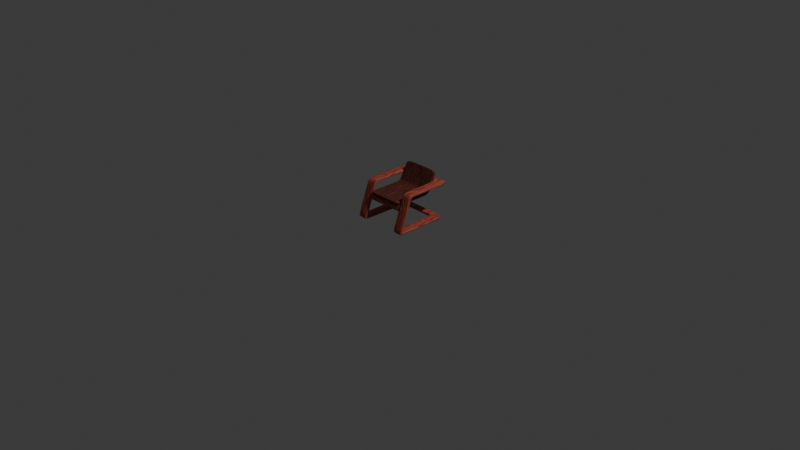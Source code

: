 # Source: 250321_ing.blend  (saved by Blender 4.4.30; exported with 4.5.12 LTS)
import bpy
from mathutils import Matrix  # noqa: F401  (used for matrix-valued properties, if any)

bpy.ops.wm.read_factory_settings(use_empty=True)
scene = bpy.context.scene
scene.name = 'Scene'

# ---- collections
col_collection = bpy.data.collections.new('Collection'); scene.collection.children.link(col_collection)

# ---- materials (node trees are filled in below, after node groups)
mat_wood_002 = bpy.data.materials.new('Wood.002')
mat_wood_002.alpha_threshold = 0.0
mat_wood_002.roughness = 0.5
mat_wood_002.line_color = (0.0, 0.0, 0.0, 1.0)
mat_wood = bpy.data.materials.new('Wood')
mat_wood.alpha_threshold = 0.0
mat_wood.roughness = 0.5
mat_wood.line_color = (0.0, 0.0, 0.0, 1.0)

# ---- material node trees
mat_wood_002.use_nodes = True; mat_wood_002.node_tree.nodes.clear()
_N = mat_wood_002.node_tree.nodes; _L = mat_wood_002.node_tree.links
n0 = _N.new('ShaderNodeOutputMaterial'); n0.name = 'Material Output'; n0.location = (539, 352)
n1 = _N.new('ShaderNodeBsdfPrincipled'); n1.name = 'Principled BSDF'; n1.location = (201, 368)
n1.inputs[3].default_value = 1.45
n2 = _N.new('ShaderNodeTexWave'); n2.name = 'Wave Texture'; n2.location = (-237, 328)
n2.inputs[2].default_value = 19.0
n2.inputs[3].default_value = 12.0
n2.inputs[4].default_value = 1.2
n3 = _N.new('ShaderNodeMapping'); n3.name = 'Mapping'; n3.location = (-425, 337)
n3.inputs[3].default_value = (5.0, 1.0, 1.0)
n4 = _N.new('ShaderNodeTexCoord'); n4.name = 'Texture Coordinate'; n4.location = (-608, 273)
n5 = _N.new('ShaderNodeMix'); n5.name = 'Mix'; n5.location = (-11, 305)
n5.data_type = 'RGBA'
n5.inputs[6].default_value = (0.5124, 0.1202, 0.07392, 1.0)
n5.inputs[7].default_value = (0.2704, 0.03259, 0.02524, 1.0)
n6 = _N.new('ShaderNodeBump'); n6.name = 'Bump'; n6.location = (30, 46)
n6.inputs[0].default_value = 0.1
n6.inputs[1].default_value = 1.0
_L.new(n1.outputs[0], n0.inputs[0])
_L.new(n3.outputs[0], n2.inputs[0])
_L.new(n4.outputs[2], n3.inputs[0])
_L.new(n5.outputs[2], n1.inputs[0])
_L.new(n2.outputs[0], n5.inputs[0])
_L.new(n6.outputs[0], n1.inputs[5])
_L.new(n2.outputs[0], n6.inputs[3])
n0.is_active_output = True
mat_wood.use_nodes = True; mat_wood.node_tree.nodes.clear()
_N = mat_wood.node_tree.nodes; _L = mat_wood.node_tree.links
n0 = _N.new('ShaderNodeOutputMaterial'); n0.name = 'Material Output'; n0.location = (539, 352)
n1 = _N.new('ShaderNodeBsdfPrincipled'); n1.name = 'Principled BSDF'; n1.location = (201, 368)
n1.inputs[3].default_value = 1.45
n2 = _N.new('ShaderNodeTexWave'); n2.name = 'Wave Texture'; n2.location = (-237, 328)
n2.inputs[2].default_value = 19.0
n2.inputs[3].default_value = 12.0
n2.inputs[4].default_value = 1.2
n3 = _N.new('ShaderNodeMapping'); n3.name = 'Mapping'; n3.location = (-425, 337)
n3.inputs[3].default_value = (5.0, 1.0, 1.0)
n4 = _N.new('ShaderNodeTexCoord'); n4.name = 'Texture Coordinate'; n4.location = (-608, 273)
n5 = _N.new('ShaderNodeMix'); n5.name = 'Mix'; n5.location = (-11, 305)
n5.data_type = 'RGBA'
n5.inputs[6].default_value = (0.1615, 0.04141, 0.02659, 1.0)
n5.inputs[7].default_value = (0.05165, 0.008503, 0.006964, 1.0)
n6 = _N.new('ShaderNodeBump'); n6.name = 'Bump'; n6.location = (30, 46)
n6.inputs[0].default_value = 0.1
n6.inputs[1].default_value = 1.0
_L.new(n1.outputs[0], n0.inputs[0])
_L.new(n3.outputs[0], n2.inputs[0])
_L.new(n4.outputs[2], n3.inputs[0])
_L.new(n5.outputs[2], n1.inputs[0])
_L.new(n2.outputs[0], n5.inputs[0])
_L.new(n6.outputs[0], n1.inputs[5])
_L.new(n2.outputs[0], n6.inputs[3])
n0.is_active_output = True

# ---- world
world_world = bpy.data.worlds.new('World'); scene.world = world_world
world_world.use_nodes = True; world_world.node_tree.nodes.clear()
_N = world_world.node_tree.nodes; _L = world_world.node_tree.links
n0 = _N.new('ShaderNodeOutputWorld'); n0.name = 'World Output'; n0.location = (300, 300)
n1 = _N.new('ShaderNodeBackground'); n1.name = 'Background'; n1.location = (10, 300)
n1.inputs[0].default_value = (0.05088, 0.05088, 0.05088, 1.0)
_L.new(n1.outputs[0], n0.inputs[0])
n0.is_active_output = True
world_world.color = (0.05088, 0.05088, 0.05088)
world_world.sun_shadow_jitter_overblur = 0.0

# ---- cameras
cam_camera = bpy.data.cameras.new('Camera')
cam_camera.clip_end = 100.0
cam_camera.ortho_scale = 7.314

# ---- lights
light_light = bpy.data.lights.new('Light', 'POINT')
light_light.energy = 1000.0
light_light.shadow_soft_size = 0.1

# ---- meshes
me_cube_002 = bpy.data.meshes.new('Cube.002')
me_cube_002.from_pydata([(0.0, 0.3198, 0.004271), (6.401e-12, 0.3236, 0.009837), (1.286e-11, 0.3654, 0.3944), (0.0, 0.3611, 0.3999), (0.0, 0.3005, 0.3999), (1.329e-11, 0.2962, 0.3943), (6.908e-12, 0.2552, 0.01004), (0.0, 0.2597, 0.004271), (0.3048, -0.2654, 0.04257), (0.2992, -0.2709, 0.04383), (0.2992, -0.2435, 0.004271), (0.3048, -0.2428, 0.009867), (0.3048, -0.2669, 0.02556), (0.2992, -0.2727, 0.02405), (0.3048, -0.2592, 0.01442), (0.2992, -0.2627, 0.00957), (0.3048, -0.09391, 0.3944), (0.2992, -0.09454, 0.3999), (0.2992, -0.1517, 0.3604), (0.3048, -0.1467, 0.3578), (0.2992, -0.1177, 0.3946), (0.3048, -0.1154, 0.3894), (0.2992, -0.1386, 0.3802), (0.3048, -0.1345, 0.3762), (0.203, -0.2428, 0.009866), (0.2088, -0.2435, 0.004271), (0.2087, -0.2709, 0.04383), (0.2031, -0.2654, 0.04257), (0.2088, -0.2627, 0.00957), (0.2031, -0.2592, 0.01442), (0.2087, -0.2727, 0.02405), (0.2031, -0.2669, 0.02556), (0.2031, -0.1467, 0.3578), (0.2087, -0.1517, 0.3604), (0.2086, -0.09454, 0.3999), (0.2031, -0.09391, 0.3944), (0.2031, -0.1345, 0.3762), (0.2087, -0.1386, 0.3802), (0.2031, -0.1154, 0.3894), (0.2087, -0.1177, 0.3946), (0.3094, 0.272, 0.01416), (0.3038, 0.27, 0.008306), (0.2528, 0.3327, 0.002384), (0.2564, 0.3373, 0.008218), (0.2864, 0.3079, 0.005292), (0.2911, 0.3116, 0.01091), (0.2519, 0.3775, 0.3944), (0.2474, 0.373, 0.3999), (0.3005, 0.326, 0.3993), (0.3061, 0.3293, 0.3937), (0.2906, 0.3658, 0.393), (0.2853, 0.3617, 0.3987), (0.2031, 0.2673, 0.3944), (0.2086, 0.2707, 0.3999), (0.1739, 0.3009, 0.3987), (0.1695, 0.2966, 0.393), (0.1958, 0.2917, 0.3999), (0.1907, 0.2876, 0.3944), (0.1802, 0.2579, 0.003337), (0.1845, 0.262, -0.002183), (0.2068, 0.236, 0.003798), (0.2009, 0.2341, 0.009126), (0.1901, 0.2475, 0.009887), (0.1955, 0.2502, 0.004323), (-0.2992, -0.2709, 0.04383), (-0.3048, -0.2654, 0.04257), (-0.3048, -0.2428, 0.009867), (-0.2992, -0.2435, 0.004271), (-0.2992, -0.2727, 0.02405), (-0.3048, -0.2669, 0.02556), (-0.2992, -0.2627, 0.00957), (-0.3048, -0.2592, 0.01442), (-0.2992, -0.09454, 0.3999), (-0.3048, -0.09391, 0.3944), (-0.3048, -0.1467, 0.3578), (-0.2992, -0.1517, 0.3604), (-0.3048, -0.1154, 0.3894), (-0.2992, -0.1177, 0.3946), (-0.3048, -0.1345, 0.3762), (-0.2992, -0.1386, 0.3802), (-0.2088, -0.2435, 0.004271), (-0.203, -0.2428, 0.009866), (-0.2031, -0.2654, 0.04257), (-0.2087, -0.2709, 0.04383), (-0.2031, -0.2592, 0.01442), (-0.2088, -0.2627, 0.00957), (-0.2031, -0.2669, 0.02556), (-0.2087, -0.2727, 0.02405), (-0.2087, -0.1517, 0.3604), (-0.2031, -0.1467, 0.3578), (-0.2031, -0.09391, 0.3944), (-0.2086, -0.09454, 0.3999), (-0.2087, -0.1386, 0.3802), (-0.2031, -0.1345, 0.3762), (-0.2087, -0.1177, 0.3946), (-0.2031, -0.1154, 0.3894), (-0.3038, 0.27, 0.008306), (-0.3094, 0.272, 0.01416), (-0.2564, 0.3373, 0.008218), (-0.2528, 0.3327, 0.002384), (-0.2911, 0.3116, 0.01091), (-0.2864, 0.3079, 0.005292), (-0.2474, 0.373, 0.3999), (-0.2519, 0.3775, 0.3944), (-0.3061, 0.3293, 0.3937), (-0.3005, 0.326, 0.3993), (-0.2853, 0.3617, 0.3987), (-0.2906, 0.3658, 0.393), (-0.2086, 0.2707, 0.3999), (-0.2031, 0.2673, 0.3944), (-0.1695, 0.2966, 0.393), (-0.1739, 0.3009, 0.3987), (-0.1907, 0.2876, 0.3944), (-0.1958, 0.2917, 0.3999), (-0.1845, 0.262, -0.002183), (-0.1802, 0.2579, 0.003337), (-0.2009, 0.2341, 0.009126), (-0.2068, 0.236, 0.003798), (-0.1955, 0.2502, 0.004323), (-0.1901, 0.2475, 0.009887), (2.806e-11, 0.3227, 0.02867), (3.455e-11, 0.3184, 0.03424), (6.918e-11, 0.3614, 0.3699), (5.619e-11, 0.3656, 0.3755), (5.8e-11, 0.2964, 0.3755), (7.113e-11, 0.3009, 0.3699), (3.58e-11, 0.2583, 0.03424), (2.893e-11, 0.2544, 0.02843), (0.2992, -0.2417, 0.03713), (0.3048, -0.2472, 0.03839), (0.3045, -0.2403, 0.02841), (0.2988, -0.2396, 0.034), (0.2992, -0.2437, 0.03169), (0.3048, -0.2452, 0.04369), (0.2992, -0.2453, 0.03402), (0.3048, -0.2346, 0.02843), (0.2992, -0.09118, 0.3701), (0.3048, -0.09181, 0.3757), (0.3048, -0.13, 0.3493), (0.2992, -0.125, 0.3467), (0.3048, -0.1079, 0.3724), (0.2992, -0.1056, 0.3672), (0.3048, -0.1213, 0.3632), (0.2992, -0.1172, 0.3592), (0.2084, -0.2396, 0.034), (0.2028, -0.2403, 0.02839), (0.2031, -0.2472, 0.03839), (0.2087, -0.2417, 0.03713), (0.2029, -0.2347, 0.02838), (0.2088, -0.2453, 0.03402), (0.2031, -0.2452, 0.04369), (0.2087, -0.2437, 0.03169), (0.2087, -0.125, 0.3467), (0.2031, -0.13, 0.3493), (0.203, -0.09181, 0.3757), (0.2086, -0.09118, 0.3701), (0.2087, -0.1172, 0.3592), (0.2031, -0.1213, 0.3632), (0.2086, -0.1056, 0.3672), (0.2031, -0.1079, 0.3724), (0.3028, 0.2703, 0.03829), (0.3087, 0.2723, 0.03296), (0.255, 0.3384, 0.02695), (0.2506, 0.3345, 0.03225), (0.2897, 0.3127, 0.02964), (0.2841, 0.3098, 0.03514), (0.2473, 0.3731, 0.3699), (0.2519, 0.3776, 0.3755), (0.3061, 0.3292, 0.3748), (0.3005, 0.3258, 0.3693), (0.2853, 0.3615, 0.3687), (0.2906, 0.3656, 0.3742), (0.2085, 0.2705, 0.3699), (0.203, 0.2672, 0.3755), (0.1694, 0.2967, 0.3742), (0.1739, 0.3012, 0.3687), (0.1907, 0.2875, 0.3755), (0.1958, 0.2915, 0.3699), (0.1833, 0.2626, 0.02779), (0.1796, 0.2582, 0.0217), (0.2003, 0.2343, 0.0279), (0.2058, 0.2364, 0.03378), (0.193, 0.2523, 0.03414), (0.1885, 0.2488, 0.02846), (-0.3048, -0.2472, 0.03839), (-0.2992, -0.2417, 0.03713), (-0.2988, -0.2396, 0.034), (-0.3045, -0.2403, 0.02841), (-0.3048, -0.2452, 0.04369), (-0.2992, -0.2437, 0.03169), (-0.3047, -0.2347, 0.02839), (-0.2992, -0.2453, 0.03402), (-0.3048, -0.09181, 0.3757), (-0.2992, -0.09118, 0.3701), (-0.2992, -0.125, 0.3467), (-0.3048, -0.13, 0.3493), (-0.2992, -0.1056, 0.3672), (-0.3048, -0.1079, 0.3724), (-0.2992, -0.1172, 0.3592), (-0.3048, -0.1213, 0.3632), (-0.2028, -0.2403, 0.02839), (-0.2084, -0.2396, 0.034), (-0.2087, -0.2417, 0.03713), (-0.2031, -0.2472, 0.03839), (-0.2088, -0.2453, 0.03402), (-0.2031, -0.2346, 0.02842), (-0.2087, -0.2437, 0.03169), (-0.2031, -0.2452, 0.04369), (-0.2031, -0.13, 0.3493), (-0.2087, -0.125, 0.3467), (-0.2086, -0.09118, 0.3701), (-0.203, -0.09181, 0.3757), (-0.2031, -0.1213, 0.3632), (-0.2087, -0.1172, 0.3592), (-0.2031, -0.1079, 0.3724), (-0.2086, -0.1056, 0.3672), (-0.3087, 0.2723, 0.03296), (-0.3028, 0.2703, 0.03829), (-0.2506, 0.3345, 0.03225), (-0.255, 0.3384, 0.02695), (-0.2841, 0.3098, 0.03514), (-0.2897, 0.3127, 0.02964), (-0.2519, 0.3776, 0.3755), (-0.2473, 0.3731, 0.3699), (-0.3005, 0.3258, 0.3693), (-0.3061, 0.3292, 0.3748), (-0.2906, 0.3656, 0.3742), (-0.2853, 0.3615, 0.3687), (-0.203, 0.2672, 0.3755), (-0.2085, 0.2705, 0.3699), (-0.1739, 0.3012, 0.3687), (-0.1694, 0.2967, 0.3742), (-0.1958, 0.2915, 0.3699), (-0.1907, 0.2875, 0.3755), (-0.1796, 0.2582, 0.0217), (-0.1833, 0.2626, 0.02779), (-0.2058, 0.2364, 0.03378), (-0.2003, 0.2343, 0.0279), (-0.1885, 0.2488, 0.02846), (-0.193, 0.2523, 0.03414), (-0.2052, -0.1842, 0.2113), (-0.2052, -0.1797, 0.2135), (-0.2052, -0.1646, 0.2587), (-0.2052, -0.1667, 0.2636), (-0.2052, -0.2009, 0.2219), (-0.2052, -0.1988, 0.2171), (-0.2052, -0.1813, 0.2694), (-0.2052, -0.1858, 0.2671), (0.2019, -0.1797, 0.2135), (0.2019, -0.1842, 0.2113), (0.2019, -0.1667, 0.2636), (0.2019, -0.1646, 0.2587), (0.2019, -0.1988, 0.2171), (0.2019, -0.2009, 0.2219), (0.2019, -0.1858, 0.2671), (0.2019, -0.1813, 0.2694), (0.0, -0.01905, 0.3007), (0.0, 0.217, 0.3348), (0.0, 0.2034, 0.3177), (0.0, 0.1832, 0.3052), (0.0, 0.1619, 0.3007), (-0.1824, 0.1619, 0.3007), (-0.1824, -0.01905, 0.3007), (0.1824, 0.2034, 0.3177), (0.1824, 0.217, 0.3348), (-0.1824, 0.217, 0.3348), (-0.1824, 0.2034, 0.3177), (0.1824, 0.1832, 0.3052), (-0.1824, 0.1832, 0.3052), (0.1824, 0.1619, 0.3007), (0.1824, -0.01905, 0.3007), (0.1824, 0.28, 0.4607), (0.1744, 0.2886, 0.4778), (0.1553, 0.2921, 0.4849), (0.0, 0.2921, 0.4849), (0.0, -0.1824, 0.3007), (0.1553, -0.1824, 0.3007), (0.1744, -0.1744, 0.3007), (0.1824, -0.1553, 0.3007), (-0.1824, 0.28, 0.4607), (-0.1553, 0.2921, 0.4849), (-0.1744, 0.2886, 0.4778), (-0.1824, -0.1553, 0.3007), (-0.1744, -0.1744, 0.3007), (-0.1553, -0.1824, 0.3007), (0.0, -0.1553, 0.3007), (0.0, 0.28, 0.4607), (0.1553, -0.1553, 0.3007), (0.1553, -0.01905, 0.3007), (0.1553, 0.1619, 0.3007), (0.1553, 0.1832, 0.3052), (0.1553, 0.2034, 0.3177), (0.1553, 0.217, 0.3348), (0.1553, 0.28, 0.4607), (-0.1553, -0.1553, 0.3007), (-0.1553, -0.01905, 0.3007), (-0.1553, 0.1619, 0.3007), (-0.1553, 0.1832, 0.3052), (-0.1553, 0.2034, 0.3177), (-0.1553, 0.217, 0.3348), (-0.1553, 0.28, 0.4607), (-3.31e-09, -0.01905, 0.2707), (0.0, 0.2423, 0.3186), (0.0, 0.2233, 0.2953), (0.0, 0.1944, 0.2774), (-2e-09, 0.1651, 0.2708), (-0.1824, 0.1651, 0.2708), (-0.1824, -0.01905, 0.2707), (0.1824, 0.2233, 0.2953), (0.1824, 0.2423, 0.3186), (-0.1824, 0.2423, 0.3186), (-0.1824, 0.2233, 0.2953), (0.1824, 0.1944, 0.2774), (-0.1824, 0.1944, 0.2774), (0.1824, 0.1651, 0.2708), (0.1824, -0.01905, 0.2707), (0.1824, 0.3068, 0.4472), (0.1744, 0.3154, 0.4644), (0.1553, 0.3189, 0.4715), (0.0, 0.3189, 0.4715), (0.0, -0.1824, 0.2707), (0.1553, -0.1824, 0.2707), (0.1744, -0.1744, 0.2707), (0.1824, -0.1553, 0.2707), (-0.1824, 0.3068, 0.4472), (-0.1553, 0.3189, 0.4715), (-0.1744, 0.3154, 0.4644), (-0.1824, -0.1553, 0.2707), (-0.1744, -0.1744, 0.2707), (-0.1553, -0.1824, 0.2707), (-1.321e-09, -0.1553, 0.2707), (0.0, 0.3068, 0.4472), (0.1553, -0.1553, 0.2707), (0.1553, -0.01905, 0.2707), (0.1553, 0.1651, 0.2708), (0.1553, 0.1944, 0.2774), (0.1553, 0.2233, 0.2953), (0.1553, 0.2423, 0.3186), (0.1553, 0.3068, 0.4472), (-0.1553, -0.1553, 0.2707), (-0.1553, -0.01905, 0.2707), (-0.1553, 0.1651, 0.2708), (-0.1553, 0.1944, 0.2774), (-0.1553, 0.2233, 0.2953), (-0.1553, 0.2423, 0.3186), (-0.1553, 0.3068, 0.4472), (0.1992, -0.01905, 0.3007), (0.2, -0.01905, 0.2999), (-0.2, -0.01905, 0.2999), (-0.1992, -0.01905, 0.3007), (0.2, 0.2177, 0.3343), (0.1992, 0.217, 0.3348), (0.1992, 0.1619, 0.3007), (0.2, 0.162, 0.2999), (0.1992, 0.2034, 0.3177), (0.2, 0.204, 0.3171), (0.1992, 0.1832, 0.3052), (0.2, 0.1835, 0.3045), (-0.1992, 0.1619, 0.3007), (-0.2, 0.162, 0.2999), (-0.1992, 0.217, 0.3348), (-0.2, 0.2177, 0.3343), (-0.2, 0.1835, 0.3045), (-0.1992, 0.1832, 0.3052), (-0.2, 0.204, 0.3171), (-0.1992, 0.2034, 0.3177), (0.0, -0.1992, 0.3007), (0.0, -0.2, 0.2999), (0.0, 0.3007, 0.5003), (0.0, 0.2996, 0.4999), (0.2, 0.2823, 0.4634), (0.1992, 0.2815, 0.4637), (0.1588, 0.3007, 0.5003), (0.1586, 0.2996, 0.4999), (0.1879, 0.2953, 0.4895), (0.1873, 0.2943, 0.4893), (0.1588, -0.2, 0.2999), (0.1586, -0.1992, 0.3007), (0.2, -0.1588, 0.2999), (0.1992, -0.1586, 0.3007), (0.1879, -0.1879, 0.2999), (0.1873, -0.1873, 0.3007), (-0.1992, 0.2815, 0.4637), (-0.2, 0.2823, 0.4634), (-0.1588, 0.3007, 0.5003), (-0.1586, 0.2996, 0.4999), (-0.1879, 0.2953, 0.4895), (-0.1873, 0.2943, 0.4893), (-0.2, -0.1588, 0.2999), (-0.1992, -0.1586, 0.3007), (-0.1588, -0.2, 0.2999), (-0.1586, -0.1992, 0.3007), (-0.1879, -0.1879, 0.2999), (-0.1873, -0.1873, 0.3007), (0.2, -0.01905, 0.2715), (0.1992, -0.01905, 0.2707), (-0.1992, -0.01905, 0.2707), (-0.2, -0.01905, 0.2715), (0.1992, 0.2423, 0.3186), (0.2, 0.2416, 0.319), (0.2, 0.165, 0.2717), (0.1992, 0.1651, 0.2708), (0.2, 0.2228, 0.2959), (0.1992, 0.2233, 0.2953), (0.2, 0.1941, 0.2782), (0.1992, 0.1944, 0.2774), (-0.2, 0.165, 0.2717), (-0.1992, 0.1651, 0.2708), (-0.2, 0.2416, 0.319), (-0.1992, 0.2423, 0.3186), (-0.1992, 0.1944, 0.2774), (-0.2, 0.1941, 0.2782), (-0.1992, 0.2233, 0.2953), (-0.2, 0.2228, 0.2959), (0.0, -0.2, 0.2715), (0.0, -0.1992, 0.2707), (0.0, 0.3265, 0.4865), (0.0, 0.3261, 0.4876), (0.1992, 0.3083, 0.4502), (0.2, 0.3077, 0.4508), (0.1586, 0.3265, 0.4865), (0.1588, 0.3261, 0.4876), (0.1873, 0.3211, 0.4759), (0.1879, 0.3207, 0.4768), (0.1586, -0.1992, 0.2707), (0.1588, -0.2, 0.2715), (0.1992, -0.1586, 0.2707), (0.2, -0.1588, 0.2715), (0.1873, -0.1873, 0.2707), (0.1879, -0.1879, 0.2715), (-0.2, 0.3077, 0.4508), (-0.1992, 0.3083, 0.4502), (-0.1586, 0.3265, 0.4865), (-0.1588, 0.3261, 0.4876), (-0.1873, 0.3211, 0.4759), (-0.1879, 0.3207, 0.4768), (-0.1992, -0.1586, 0.2707), (-0.2, -0.1588, 0.2715), (-0.1586, -0.1992, 0.2707), (-0.1588, -0.2, 0.2715), (-0.1873, -0.1873, 0.2707), (-0.1879, -0.1879, 0.2715), (-0.6465, 1.466, -0.5888), (-0.6384, 1.445, -0.6662)], [], [(2, 46, 167, 123), (49, 16, 137, 168), (12, 14, 135, 133), (11, 40, 161, 130), (16, 21, 140, 137), (9, 18, 33, 26), (48, 53, 34, 17), (21, 23, 142, 140), (20, 39, 37, 22), (19, 8, 129, 138), (45, 43, 162, 164), (46, 50, 171, 167), (50, 49, 168, 171), (53, 48, 51, 56), (1, 98, 219, 120), (103, 2, 123, 222), (73, 104, 225, 192), (97, 66, 187, 216), (66, 71, 190, 187), (76, 73, 192, 197), (64, 83, 88, 75), (105, 72, 91, 108), (78, 76, 197, 199), (77, 79, 92, 94), (65, 74, 195, 184), (98, 100, 221, 219), (107, 103, 222, 226), (104, 107, 226, 225), (108, 113, 106, 105), (0, 42, 59, 7), (151, 147, 128, 132), (143, 139, 152, 156), (149, 151, 132, 134), (181, 144, 131, 160), (136, 141, 158, 155), (128, 147, 152, 139), (169, 136, 155, 172), (160, 165, 182, 181), (141, 143, 156, 158), (144, 149, 134, 131), (165, 163, 178, 182), (177, 175, 166, 170), (206, 189, 185, 202), (172, 177, 170, 169), (223, 122, 125, 230), (166, 175, 125, 122), (198, 213, 209, 194), (204, 191, 189, 206), (236, 217, 186, 201), (193, 210, 215, 196), (185, 194, 209, 202), (224, 229, 210, 193), (217, 236, 239, 220), (196, 215, 213, 198), (201, 186, 191, 204), (220, 239, 235, 218), (232, 227, 223, 230), (229, 224, 227, 232), (121, 126, 178, 163), (61, 24, 145, 180), (60, 41, 10, 25), (32, 36, 157, 153), (28, 15, 13, 30), (27, 32, 153, 146), (30, 13, 9, 26), (17, 34, 39, 20), (35, 52, 173, 154), (24, 29, 148, 145), (40, 45, 164, 161), (22, 37, 33, 18), (38, 35, 154, 159), (25, 10, 15, 28), (29, 31, 150, 148), (41, 60, 63, 44), (69, 65, 184, 188), (44, 63, 59, 42), (62, 61, 180, 183), (57, 55, 174, 176), (52, 57, 176, 173), (58, 62, 183, 179), (56, 51, 47, 54), (102, 111, 4, 3), (115, 6, 127, 234), (31, 27, 146, 150), (14, 11, 130, 135), (55, 5, 124, 174), (5, 110, 231, 124), (23, 19, 138, 142), (36, 38, 159, 157), (81, 116, 237, 200), (117, 80, 67, 96), (93, 89, 208, 212), (85, 87, 68, 70), (89, 82, 203, 208), (87, 83, 64, 68), (72, 77, 94, 91), (109, 90, 211, 228), (84, 81, 200, 205), (100, 97, 216, 221), (79, 75, 88, 92), (90, 95, 214, 211), (80, 85, 70, 67), (86, 84, 205, 207), (96, 101, 118, 117), (121, 218, 235, 126), (101, 99, 114, 118), (116, 119, 238, 237), (110, 112, 233, 231), (112, 109, 228, 233), (119, 115, 234, 238), (113, 111, 102, 106), (43, 1, 120, 162), (8, 12, 133, 129), (82, 86, 207, 203), (71, 69, 188, 190), (47, 3, 4, 54), (6, 58, 179, 127), (74, 78, 199, 195), (95, 93, 212, 214), (29, 24, 25, 28), (11, 14, 15, 10), (31, 29, 28, 30), (14, 12, 13, 15), (27, 31, 30, 26), (12, 8, 9, 13), (21, 16, 17, 20), (35, 38, 39, 34), (23, 21, 20, 22), (38, 36, 37, 39), (19, 23, 22, 18), (36, 32, 33, 37), (8, 19, 18, 9), (32, 27, 26, 33), (45, 40, 41, 44), (61, 62, 63, 60), (43, 45, 44, 42), (62, 58, 59, 63), (57, 52, 53, 56), (49, 50, 51, 48), (55, 57, 56, 54), (50, 46, 47, 51), (1, 43, 42, 0), (58, 6, 7, 59), (24, 61, 60, 25), (40, 11, 10, 41), (46, 2, 3, 47), (5, 55, 54, 4), (16, 49, 48, 17), (52, 35, 34, 53), (85, 80, 81, 84), (67, 70, 71, 66), (87, 85, 84, 86), (70, 68, 69, 71), (83, 87, 86, 82), (68, 64, 65, 69), (77, 72, 73, 76), (91, 94, 95, 90), (79, 77, 76, 78), (94, 92, 93, 95), (75, 79, 78, 74), (92, 88, 89, 93), (64, 75, 74, 65), (88, 83, 82, 89), (101, 96, 97, 100), (117, 118, 119, 116), (99, 101, 100, 98), (118, 114, 115, 119), (113, 108, 109, 112), (105, 106, 107, 104), (111, 113, 112, 110), (106, 102, 103, 107), (0, 99, 98, 1), (114, 7, 6, 115), (80, 117, 116, 81), (96, 67, 66, 97), (102, 3, 2, 103), (4, 111, 110, 5), (72, 105, 104, 73), (108, 91, 90, 109), (149, 144, 145, 148), (131, 134, 135, 130), (151, 149, 148, 150), (134, 132, 133, 135), (147, 151, 150, 146), (132, 128, 129, 133), (141, 136, 137, 140), (155, 158, 159, 154), (143, 141, 140, 142), (158, 156, 157, 159), (139, 143, 142, 138), (156, 152, 153, 157), (128, 139, 138, 129), (152, 147, 146, 153), (165, 160, 161, 164), (181, 182, 183, 180), (163, 165, 164, 162), (182, 178, 179, 183), (177, 172, 173, 176), (169, 170, 171, 168), (175, 177, 176, 174), (170, 166, 167, 171), (121, 163, 162, 120), (178, 126, 127, 179), (144, 181, 180, 145), (160, 131, 130, 161), (166, 122, 123, 167), (125, 175, 174, 124), (136, 169, 168, 137), (172, 155, 154, 173), (205, 200, 201, 204), (187, 190, 191, 186), (207, 205, 204, 206), (190, 188, 189, 191), (203, 207, 206, 202), (188, 184, 185, 189), (197, 192, 193, 196), (211, 214, 215, 210), (199, 197, 196, 198), (214, 212, 213, 215), (195, 199, 198, 194), (212, 208, 209, 213), (184, 195, 194, 185), (208, 203, 202, 209), (221, 216, 217, 220), (237, 238, 239, 236), (219, 221, 220, 218), (238, 234, 235, 239), (233, 228, 229, 232), (225, 226, 227, 224), (231, 233, 232, 230), (226, 222, 223, 227), (120, 219, 218, 121), (234, 127, 126, 235), (200, 237, 236, 201), (216, 187, 186, 217), (222, 123, 122, 223), (124, 231, 230, 125), (192, 225, 224, 193), (228, 211, 210, 229), (0, 7, 114, 99), (255, 246, 243, 250), (248, 251, 242, 241), (244, 247, 254, 253), (252, 245, 244, 253), (246, 255, 254, 247), (240, 249, 248, 241), (250, 243, 242, 251), (245, 252, 249, 240), (289, 288, 270, 269), (300, 286, 274, 280), (299, 265, 266, 298), (298, 266, 268, 297), (297, 268, 261, 296), (287, 276, 277, 278), (294, 284, 275, 285), (290, 259, 260, 289), (291, 258, 259, 290), (292, 257, 258, 291), (296, 295, 256, 260), (293, 271, 272, 273), (388, 348, 397, 437), (370, 350, 399, 419), (361, 383, 430, 408), (359, 362, 411, 406), (376, 367, 414, 425), (355, 357, 404, 402), (364, 361, 408, 413), (347, 378, 427, 394), (264, 263, 354, 351), (372, 374, 423, 421), (380, 376, 425, 429), (384, 368, 417, 433), (367, 390, 439, 414), (378, 380, 429, 427), (383, 386, 435, 430), (348, 359, 406, 397), (362, 364, 413, 411), (274, 273, 373, 369), (392, 388, 437, 441), (386, 384, 433, 435), (262, 261, 358, 349), (390, 392, 441, 439), (314, 401, 395, 315), (368, 372, 421, 417), (295, 294, 285, 256), (288, 287, 278, 270), (299, 257, 286, 300), (292, 264, 271, 293), (257, 292, 293, 286), (264, 292, 291, 263), (263, 291, 290, 267), (267, 290, 289, 269), (260, 256, 288, 289), (256, 285, 287, 288), (285, 275, 276, 287), (286, 293, 273, 274), (265, 299, 300, 279), (257, 299, 298, 258), (258, 298, 297, 259), (259, 297, 296, 260), (261, 262, 295, 296), (262, 282, 294, 295), (282, 283, 284, 294), (279, 300, 280, 281), (334, 314, 315, 333), (345, 325, 319, 331), (344, 343, 311, 310), (343, 342, 313, 311), (342, 341, 306, 313), (332, 323, 322, 321), (339, 330, 320, 329), (335, 334, 305, 304), (336, 335, 304, 303), (337, 336, 303, 302), (341, 305, 301, 340), (338, 318, 317, 316), (327, 436, 396, 307), (316, 418, 398, 309), (310, 409, 431, 324), (306, 407, 410, 313), (321, 424, 415, 320), (308, 403, 405, 312), (311, 412, 409, 310), (315, 395, 426, 323), (312, 405, 401, 314), (318, 420, 422, 317), (322, 428, 424, 321), (325, 432, 416, 319), (320, 415, 438, 329), (323, 426, 428, 322), (324, 431, 434, 326), (307, 396, 407, 306), (313, 410, 412, 311), (317, 422, 418, 316), (328, 440, 436, 327), (326, 434, 432, 325), (309, 398, 403, 308), (329, 438, 440, 328), (319, 416, 420, 318), (340, 301, 330, 339), (333, 315, 323, 332), (344, 345, 331, 302), (337, 338, 316, 309), (302, 331, 338, 337), (309, 308, 336, 337), (308, 312, 335, 336), (312, 314, 334, 335), (305, 334, 333, 301), (301, 333, 332, 330), (330, 332, 321, 320), (331, 319, 318, 338), (310, 324, 345, 344), (302, 303, 343, 344), (303, 304, 342, 343), (304, 305, 341, 342), (306, 341, 340, 307), (307, 340, 339, 327), (327, 339, 329, 328), (324, 326, 325, 345), (282, 262, 349, 389), (271, 264, 351, 371), (266, 265, 360, 365), (263, 267, 356, 354), (268, 266, 365, 363), (267, 269, 352, 356), (261, 268, 363, 358), (269, 270, 346, 352), (357, 353, 400, 404), (272, 271, 371, 375), (273, 272, 375, 373), (280, 274, 369, 385), (276, 275, 366, 377), (277, 276, 377, 381), (278, 277, 381, 379), (270, 278, 379, 346), (265, 279, 382, 360), (374, 370, 419, 423), (281, 280, 385, 387), (279, 281, 387, 382), (350, 355, 402, 399), (283, 282, 389, 393), (284, 283, 393, 391), (275, 284, 391, 366), (359, 348, 349, 358), (355, 350, 351, 354), (361, 364, 365, 360), (357, 355, 354, 356), (364, 362, 363, 365), (353, 357, 356, 352), (362, 359, 358, 363), (347, 353, 352, 346), (350, 370, 371, 351), (370, 374, 375, 371), (374, 372, 373, 375), (372, 368, 369, 373), (367, 376, 377, 366), (376, 380, 381, 377), (380, 378, 379, 381), (378, 347, 346, 379), (383, 361, 360, 382), (368, 384, 385, 369), (384, 386, 387, 385), (386, 383, 382, 387), (348, 388, 389, 349), (388, 392, 393, 389), (392, 390, 391, 393), (390, 367, 366, 391), (407, 396, 397, 406), (403, 398, 399, 402), (409, 412, 413, 408), (405, 403, 402, 404), (412, 410, 411, 413), (401, 405, 404, 400), (410, 407, 406, 411), (395, 401, 400, 394), (398, 418, 419, 399), (418, 422, 423, 419), (422, 420, 421, 423), (420, 416, 417, 421), (415, 424, 425, 414), (424, 428, 429, 425), (428, 426, 427, 429), (426, 395, 394, 427), (431, 409, 408, 430), (416, 432, 433, 417), (432, 434, 435, 433), (434, 431, 430, 435), (396, 436, 437, 397), (436, 440, 441, 437), (440, 438, 439, 441), (438, 415, 414, 439), (353, 347, 394, 400)])
me_cube_002.polygons.foreach_set('use_smooth', [True] * 432)
me_cube_002.polygons.foreach_set('material_index', [0, 0, 0, 0, 0, 0, 0, 0, 0, 0, 0, 0, 0, 0, 0, 0, 0, 0, 0, 0, 0, 0, 0, 0, 0, 0, 0, 0, 0, 0, 0, 0, 0, 0, 0, 0, 0, 0, 0, 0, 0, 0, 0, 0, 0, 0, 0, 0, 0, 0, 0, 0, 0, 0, 0, 0, 0, 0, 0, 0, 0, 0, 0, 0, 0, 0, 0, 0, 0, 0, 0, 0, 0, 0, 0, 0, 0, 0, 0, 0, 0, 0, 0, 0, 0, 0, 0, 0, 0, 0, 0, 0, 0, 0, 0, 0, 0, 0, 0, 0, 0, 0, 0, 0, 0, 0, 0, 0, 0, 0, 0, 0, 0, 0, 0, 0, 0, 0, 0, 0, 0, 0, 0, 0, 0, 0, 0, 0, 0, 0, 0, 0, 0, 0, 0, 0, 0, 0, 0, 0, 0, 0, 0, 0, 0, 0, 0, 0, 0, 0, 0, 0, 0, 0, 0, 0, 0, 0, 0, 0, 0, 0, 0, 0, 0, 0, 0, 0, 0, 0, 0, 0, 0, 0, 0, 0, 0, 0, 0, 0, 0, 0, 0, 0, 0, 0, 0, 0, 0, 0, 0, 0, 0, 0, 0, 0, 0, 0, 0, 0, 0, 0, 0, 0, 0, 0, 0, 0, 0, 0, 0, 0, 0, 0, 0, 0, 0, 0, 0, 0, 0, 0, 0, 0, 0, 0, 0, 0, 0, 0, 0, 0, 0, 0, 0, 0, 0, 0, 0, 0, 0, 0, 0, 0, 0, 0, 0, 0, 1, 1, 1, 1, 1, 1, 1, 1, 1, 1, 1, 1, 1, 1, 1, 1, 1, 1, 1, 1, 1, 1, 1, 1, 1, 1, 1, 1, 1, 1, 1, 1, 1, 1, 1, 1, 1, 1, 1, 1, 1, 1, 1, 1, 1, 1, 1, 1, 1, 1, 1, 1, 1, 1, 1, 1, 1, 1, 1, 1, 1, 1, 1, 1, 1, 1, 1, 1, 1, 1, 1, 1, 1, 1, 1, 1, 1, 1, 1, 1, 1, 1, 1, 1, 1, 1, 1, 1, 1, 1, 1, 1, 1, 1, 1, 1, 1, 1, 1, 1, 1, 1, 1, 1, 1, 1, 1, 1, 1, 1, 1, 1, 1, 1, 1, 1, 1, 1, 1, 1, 1, 1, 1, 1, 1, 1, 1, 1, 1, 1, 1, 1, 1, 1, 1, 1, 1, 1, 1, 1, 1, 1, 1, 1, 1, 1, 1, 1, 1, 1, 1, 1, 1, 1, 1, 1, 1, 1, 1, 1, 1, 1, 1, 1, 1, 1, 1, 1, 1, 1, 1, 1, 1, 1, 1, 1, 1, 1, 1, 1, 1, 1, 1, 1])
_uv = me_cube_002.uv_layers.new(name='UVMap')
_uv.uv.foreach_set('vector', [0.897, 0.1895, 0.897, 0.28, 0.8799, 0.28, 0.8799, 0.1895, 0.897, 0.3072, 0.897, 0.4751, 0.8799, 0.4751, 0.8799, 0.3072, 0.897, 0.6489, 0.897, 0.6545, 0.8799, 0.6545, 0.8799, 0.6489, 0.897, 0.6597, 0.897, 0.8721, 0.8799, 0.8721, 0.8799, 0.6597, 0.897, 0.4751, 0.897, 0.4834, 0.8799, 0.4834, 0.8799, 0.4751, 0.8353, 0.6667, 0.8354, 0.7911, 0.8021, 0.7913, 0.8022, 0.6666, 0.8361, 0.9737, 0.8019, 0.953, 0.8021, 0.8174, 0.8356, 0.8175, 0.897, 0.4834, 0.897, 0.4918, 0.8799, 0.4918, 0.8799, 0.4834, 0.8354, 0.8089, 0.8022, 0.8088, 0.8022, 0.7998, 0.8353, 0.7997, 0.897, 0.5001, 0.897, 0.6437, 0.8799, 0.6437, 0.8799, 0.5001, 0.897, 0.8854, 0.897, 0.898, 0.8799, 0.898, 0.8799, 0.8854, 0.897, 0.28, 0.897, 0.2936, 0.8799, 0.2936, 0.8799, 0.28, 0.897, 0.2936, 0.897, 0.3072, 0.8799, 0.3072, 0.8799, 0.2936, 0.8019, 0.953, 0.8361, 0.9737, 0.8304, 0.987, 0.797, 0.961, 0.8679, 0.1965, 0.8679, 0.2893, 0.8508, 0.2893, 0.8508, 0.1965, 0.8679, 0.9022, 0.8679, 0.9919, 0.8508, 0.9919, 0.8508, 0.9022, 0.8679, 0.7087, 0.8679, 0.8751, 0.8508, 0.8751, 0.8508, 0.7087, 0.8679, 0.315, 0.8679, 0.5256, 0.8508, 0.5256, 0.8508, 0.315, 0.8679, 0.5256, 0.8679, 0.5307, 0.8508, 0.5307, 0.8508, 0.5256, 0.8679, 0.7005, 0.8679, 0.7087, 0.8508, 0.7087, 0.8508, 0.7005, 0.6122, 0.6663, 0.6454, 0.6663, 0.6452, 0.7911, 0.6119, 0.7909, 0.6112, 0.9738, 0.6117, 0.8174, 0.6452, 0.8173, 0.6454, 0.9531, 0.8679, 0.6921, 0.8679, 0.7005, 0.8508, 0.7005, 0.8508, 0.6921, 0.6118, 0.8087, 0.6119, 0.7995, 0.645, 0.7997, 0.6451, 0.8088, 0.8679, 0.5415, 0.8679, 0.6839, 0.8508, 0.6839, 0.8508, 0.5415, 0.8679, 0.2893, 0.8679, 0.3017, 0.8508, 0.3017, 0.8508, 0.2893, 0.8679, 0.8886, 0.8679, 0.9022, 0.8508, 0.9022, 0.8508, 0.8886, 0.8679, 0.8751, 0.8679, 0.8886, 0.8508, 0.8886, 0.8508, 0.8751, 0.6454, 0.9531, 0.6503, 0.9611, 0.6168, 0.9872, 0.6112, 0.9738, 0.7242, 0.4377, 0.818, 0.4333, 0.7926, 0.4593, 0.7242, 0.4601, 0.3972, 0.6816, 0.3964, 0.6832, 0.3632, 0.6836, 0.3636, 0.6815, 0.3651, 0.8123, 0.3652, 0.8068, 0.399, 0.8062, 0.3992, 0.812, 0.3978, 0.6812, 0.3972, 0.6816, 0.3636, 0.6815, 0.3643, 0.6809, 0.4004, 0.5018, 0.3989, 0.6792, 0.365, 0.679, 0.3643, 0.489, 0.3651, 0.8233, 0.3651, 0.8177, 0.3992, 0.8176, 0.3991, 0.8234, 0.3632, 0.6836, 0.3964, 0.6832, 0.399, 0.8062, 0.3652, 0.8068, 0.3648, 0.9797, 0.3651, 0.8233, 0.3991, 0.8234, 0.3993, 0.9589, 0.3643, 0.489, 0.3715, 0.4743, 0.4051, 0.496, 0.4004, 0.5018, 0.3651, 0.8177, 0.3651, 0.8123, 0.3992, 0.812, 0.3992, 0.8176, 0.3989, 0.6792, 0.3978, 0.6812, 0.3643, 0.6809, 0.365, 0.679, 0.3715, 0.4743, 0.3841, 0.4652, 0.4094, 0.492, 0.4051, 0.496, 0.4042, 0.9669, 0.4125, 0.9707, 0.3848, 0.9977, 0.3705, 0.9932, 0.5579, 0.6799, 0.5916, 0.6802, 0.5911, 0.6822, 0.5569, 0.6819, 0.3993, 0.9589, 0.4042, 0.9669, 0.3705, 0.9932, 0.3648, 0.9797, 0.5706, 0.9972, 0.4777, 0.9934, 0.4777, 0.9707, 0.5428, 0.9704, 0.3848, 0.9977, 0.4125, 0.9707, 0.4777, 0.9707, 0.4777, 0.9934, 0.5901, 0.8122, 0.5558, 0.812, 0.5559, 0.8063, 0.59, 0.8066, 0.5586, 0.6794, 0.5923, 0.6795, 0.5916, 0.6802, 0.5579, 0.6799, 0.5555, 0.5018, 0.5913, 0.4887, 0.5925, 0.6774, 0.5593, 0.6777, 0.59, 0.8232, 0.556, 0.8232, 0.5558, 0.8175, 0.5901, 0.8176, 0.5911, 0.6822, 0.59, 0.8066, 0.5559, 0.8063, 0.5569, 0.6819, 0.5905, 0.9794, 0.556, 0.9586, 0.556, 0.8232, 0.59, 0.8232, 0.5913, 0.4887, 0.5555, 0.5018, 0.5507, 0.4959, 0.5841, 0.4742, 0.5901, 0.8176, 0.5558, 0.8175, 0.5558, 0.812, 0.5901, 0.8122, 0.5593, 0.6777, 0.5925, 0.6774, 0.5923, 0.6795, 0.5586, 0.6794, 0.5841, 0.4742, 0.5507, 0.4959, 0.5463, 0.492, 0.5716, 0.4652, 0.5511, 0.9666, 0.5848, 0.9928, 0.5706, 0.9972, 0.5428, 0.9704, 0.556, 0.9586, 0.5905, 0.9794, 0.5848, 0.9928, 0.5511, 0.9666, 0.4779, 0.4706, 0.4779, 0.4931, 0.4094, 0.492, 0.3841, 0.4652, 0.9119, 0.4702, 0.9119, 0.6318, 0.9279, 0.6318, 0.9279, 0.4702, 0.8012, 0.4695, 0.8372, 0.4568, 0.8353, 0.6468, 0.802, 0.6469, 0.9119, 0.7533, 0.9119, 0.7595, 0.9279, 0.7595, 0.9279, 0.7533, 0.8024, 0.6538, 0.835, 0.6537, 0.835, 0.6597, 0.8024, 0.6597, 0.9119, 0.644, 0.9119, 0.7533, 0.9279, 0.7533, 0.9279, 0.644, 0.8024, 0.6597, 0.835, 0.6597, 0.8353, 0.6667, 0.8022, 0.6666, 0.8356, 0.8175, 0.8021, 0.8174, 0.8022, 0.8088, 0.8354, 0.8089, 0.9119, 0.7723, 0.9119, 0.9, 0.9279, 0.9, 0.9279, 0.7723, 0.9119, 0.6318, 0.9119, 0.6358, 0.9279, 0.6358, 0.9279, 0.6318, 0.897, 0.8721, 0.897, 0.8854, 0.8799, 0.8854, 0.8799, 0.8721, 0.8353, 0.7997, 0.8022, 0.7998, 0.8021, 0.7913, 0.8354, 0.7911, 0.9119, 0.766, 0.9119, 0.7723, 0.9279, 0.7723, 0.9279, 0.766, 0.802, 0.6469, 0.8353, 0.6468, 0.835, 0.6537, 0.8024, 0.6538, 0.9119, 0.6358, 0.9119, 0.64, 0.9279, 0.64, 0.9279, 0.6358, 0.8372, 0.4568, 0.8012, 0.4695, 0.7969, 0.4642, 0.8306, 0.4426, 0.8679, 0.5363, 0.8679, 0.5415, 0.8508, 0.5415, 0.8508, 0.5363, 0.8306, 0.4426, 0.7969, 0.4642, 0.7926, 0.4593, 0.818, 0.4333, 0.9119, 0.4601, 0.9119, 0.4702, 0.9279, 0.4702, 0.9279, 0.4601, 0.9119, 0.9104, 0.9119, 0.9207, 0.9279, 0.9207, 0.9279, 0.9104, 0.9119, 0.9, 0.9119, 0.9104, 0.9279, 0.9104, 0.9279, 0.9, 0.9119, 0.4505, 0.9119, 0.4601, 0.9279, 0.4601, 0.9279, 0.4505, 0.797, 0.961, 0.8304, 0.987, 0.8163, 0.9914, 0.7887, 0.9646, 0.631, 0.9915, 0.6586, 0.9647, 0.7237, 0.9648, 0.7237, 0.9875, 0.9453, 0.9168, 0.9453, 0.9886, 0.9613, 0.9886, 0.9613, 0.9168, 0.9119, 0.64, 0.9119, 0.644, 0.9279, 0.644, 0.9279, 0.64, 0.897, 0.6545, 0.897, 0.6597, 0.8799, 0.6597, 0.8799, 0.6545, 0.9119, 0.9207, 0.9119, 0.9896, 0.9279, 0.9896, 0.9279, 0.9207, 0.9453, 0.3728, 0.9453, 0.4422, 0.9613, 0.4422, 0.9613, 0.3728, 0.897, 0.4918, 0.897, 0.5001, 0.8799, 0.5001, 0.8799, 0.4918, 0.9119, 0.7595, 0.9119, 0.766, 0.9279, 0.766, 0.9279, 0.7595, 0.9453, 0.7338, 0.9453, 0.8969, 0.9613, 0.8969, 0.9613, 0.7338, 0.6471, 0.4694, 0.6454, 0.6467, 0.6122, 0.6463, 0.6112, 0.4566, 0.9453, 0.6049, 0.9453, 0.6113, 0.9613, 0.6113, 0.9613, 0.6049, 0.6451, 0.6535, 0.6451, 0.6594, 0.6125, 0.6593, 0.6125, 0.6533, 0.9453, 0.6113, 0.9453, 0.7215, 0.9613, 0.7215, 0.9613, 0.6113, 0.6451, 0.6594, 0.6454, 0.6663, 0.6122, 0.6663, 0.6125, 0.6593, 0.6117, 0.8174, 0.6118, 0.8087, 0.6451, 0.8088, 0.6452, 0.8173, 0.9453, 0.4632, 0.9453, 0.5921, 0.9613, 0.5921, 0.9613, 0.4632, 0.9453, 0.7298, 0.9453, 0.7338, 0.9613, 0.7338, 0.9613, 0.7298, 0.8679, 0.3017, 0.8679, 0.315, 0.8508, 0.315, 0.8508, 0.3017, 0.6119, 0.7995, 0.6119, 0.7909, 0.6452, 0.7911, 0.645, 0.7997, 0.9453, 0.5921, 0.9453, 0.5984, 0.9613, 0.5984, 0.9613, 0.5921, 0.6454, 0.6467, 0.6451, 0.6535, 0.6125, 0.6533, 0.6122, 0.6463, 0.9453, 0.7255, 0.9453, 0.7298, 0.9613, 0.7298, 0.9613, 0.7255, 0.6112, 0.4566, 0.6178, 0.4424, 0.6515, 0.4641, 0.6471, 0.4694, 0.4779, 0.4706, 0.5716, 0.4652, 0.5463, 0.492, 0.4779, 0.4931, 0.6178, 0.4424, 0.6304, 0.4332, 0.6558, 0.4592, 0.6515, 0.4641, 0.9453, 0.8969, 0.9453, 0.9071, 0.9613, 0.9071, 0.9613, 0.8969, 0.9453, 0.4422, 0.9453, 0.4527, 0.9613, 0.4527, 0.9613, 0.4422, 0.9453, 0.4527, 0.9453, 0.4632, 0.9613, 0.4632, 0.9613, 0.4527, 0.9453, 0.9071, 0.9453, 0.9168, 0.9613, 0.9168, 0.9613, 0.9071, 0.6503, 0.9611, 0.6586, 0.9647, 0.631, 0.9915, 0.6168, 0.9872, 0.897, 0.898, 0.897, 0.9916, 0.8799, 0.9916, 0.8799, 0.898, 0.897, 0.6437, 0.897, 0.6489, 0.8799, 0.6489, 0.8799, 0.6437, 0.9453, 0.7215, 0.9453, 0.7255, 0.9613, 0.7255, 0.9613, 0.7215, 0.8679, 0.5307, 0.8679, 0.5363, 0.8508, 0.5363, 0.8508, 0.5307, 0.8163, 0.9914, 0.7237, 0.9875, 0.7237, 0.9648, 0.7887, 0.9646, 0.9119, 0.3793, 0.9119, 0.4505, 0.9279, 0.4505, 0.9279, 0.3793, 0.8679, 0.6839, 0.8679, 0.6921, 0.8508, 0.6921, 0.8508, 0.6839, 0.9453, 0.5984, 0.9453, 0.6049, 0.9613, 0.6049, 0.9613, 0.5984, 0.7995, 0.654, 0.799, 0.6473, 0.802, 0.6469, 0.8024, 0.6538, 0.8383, 0.6469, 0.8379, 0.6539, 0.835, 0.6537, 0.8353, 0.6468, 0.7995, 0.6596, 0.7995, 0.654, 0.8024, 0.6538, 0.8024, 0.6597, 0.8379, 0.6539, 0.838, 0.6597, 0.835, 0.6597, 0.835, 0.6537, 0.7993, 0.6663, 0.7995, 0.6596, 0.8024, 0.6597, 0.8022, 0.6666, 0.838, 0.6597, 0.8383, 0.6666, 0.8353, 0.6667, 0.835, 0.6597, 0.8383, 0.8088, 0.8385, 0.8174, 0.8356, 0.8175, 0.8354, 0.8089, 0.7992, 0.8172, 0.7993, 0.8088, 0.8022, 0.8088, 0.8021, 0.8174, 0.8383, 0.7997, 0.8383, 0.8088, 0.8354, 0.8089, 0.8353, 0.7997, 0.7993, 0.8088, 0.7993, 0.7998, 0.8022, 0.7998, 0.8022, 0.8088, 0.8383, 0.7911, 0.8383, 0.7997, 0.8353, 0.7997, 0.8354, 0.7911, 0.7993, 0.7998, 0.7992, 0.7914, 0.8021, 0.7913, 0.8022, 0.7998, 0.8383, 0.6666, 0.8383, 0.7911, 0.8354, 0.7911, 0.8353, 0.6667, 0.7992, 0.7914, 0.7993, 0.6663, 0.8022, 0.6666, 0.8021, 0.7913, 0.8332, 0.4408, 0.8402, 0.4559, 0.8372, 0.4568, 0.8306, 0.4426, 0.7984, 0.4706, 0.7945, 0.466, 0.7969, 0.4642, 0.8012, 0.4695, 0.8197, 0.4308, 0.8332, 0.4408, 0.8306, 0.4426, 0.818, 0.4333, 0.7945, 0.466, 0.791, 0.4616, 0.7926, 0.4593, 0.7969, 0.4642, 0.7945, 0.959, 0.7991, 0.9515, 0.8019, 0.953, 0.797, 0.961, 0.839, 0.9751, 0.833, 0.9891, 0.8304, 0.987, 0.8361, 0.9737, 0.7867, 0.9622, 0.7945, 0.959, 0.797, 0.961, 0.7887, 0.9646, 0.833, 0.9891, 0.8182, 0.9939, 0.8163, 0.9914, 0.8304, 0.987, 0.7242, 0.4352, 0.8197, 0.4308, 0.818, 0.4333, 0.7242, 0.4377, 0.791, 0.4616, 0.7242, 0.4629, 0.7242, 0.4601, 0.7926, 0.4593, 0.799, 0.6473, 0.7984, 0.4706, 0.8012, 0.4695, 0.802, 0.6469, 0.8402, 0.4559, 0.8383, 0.6469, 0.8353, 0.6468, 0.8372, 0.4568, 0.8182, 0.9939, 0.7237, 0.9901, 0.7237, 0.9875, 0.8163, 0.9914, 0.7236, 0.9622, 0.7867, 0.9622, 0.7887, 0.9646, 0.7237, 0.9648, 0.8385, 0.8174, 0.839, 0.9751, 0.8361, 0.9737, 0.8356, 0.8175, 0.7991, 0.9515, 0.7992, 0.8172, 0.8021, 0.8174, 0.8019, 0.953, 0.6451, 0.6535, 0.6454, 0.6467, 0.6484, 0.647, 0.6481, 0.6537, 0.6122, 0.6463, 0.6125, 0.6533, 0.6096, 0.6534, 0.6093, 0.6464, 0.6451, 0.6594, 0.6451, 0.6535, 0.6481, 0.6537, 0.648, 0.6593, 0.6125, 0.6533, 0.6125, 0.6593, 0.6095, 0.6593, 0.6096, 0.6534, 0.6454, 0.6663, 0.6451, 0.6594, 0.648, 0.6593, 0.6483, 0.666, 0.6125, 0.6593, 0.6122, 0.6663, 0.6092, 0.6662, 0.6095, 0.6593, 0.6118, 0.8087, 0.6117, 0.8174, 0.6087, 0.8174, 0.6088, 0.8087, 0.6452, 0.8173, 0.6451, 0.8088, 0.648, 0.8087, 0.6481, 0.8172, 0.6119, 0.7995, 0.6118, 0.8087, 0.6088, 0.8087, 0.6089, 0.7995, 0.6451, 0.8088, 0.645, 0.7997, 0.648, 0.7997, 0.648, 0.8087, 0.6119, 0.7909, 0.6119, 0.7995, 0.6089, 0.7995, 0.6089, 0.7909, 0.645, 0.7997, 0.6452, 0.7911, 0.6481, 0.7913, 0.648, 0.7997, 0.6122, 0.6663, 0.6119, 0.7909, 0.6089, 0.7909, 0.6092, 0.6662, 0.6452, 0.7911, 0.6454, 0.6663, 0.6483, 0.666, 0.6481, 0.7913, 0.6178, 0.4424, 0.6112, 0.4566, 0.6083, 0.4557, 0.6153, 0.4406, 0.6471, 0.4694, 0.6515, 0.4641, 0.6539, 0.4659, 0.6499, 0.4705, 0.6304, 0.4332, 0.6178, 0.4424, 0.6153, 0.4406, 0.6288, 0.4306, 0.6515, 0.4641, 0.6558, 0.4592, 0.6574, 0.4615, 0.6539, 0.4659, 0.6503, 0.9611, 0.6454, 0.9531, 0.6482, 0.9516, 0.6528, 0.959, 0.6112, 0.9738, 0.6168, 0.9872, 0.6143, 0.9893, 0.6083, 0.9752, 0.6586, 0.9647, 0.6503, 0.9611, 0.6528, 0.959, 0.6606, 0.9622, 0.6168, 0.9872, 0.631, 0.9915, 0.6291, 0.9942, 0.6143, 0.9893, 0.7242, 0.4377, 0.6304, 0.4332, 0.6288, 0.4306, 0.7242, 0.4352, 0.6558, 0.4592, 0.7242, 0.4601, 0.7242, 0.4629, 0.6574, 0.4615, 0.6454, 0.6467, 0.6471, 0.4694, 0.6499, 0.4705, 0.6484, 0.647, 0.6112, 0.4566, 0.6122, 0.6463, 0.6093, 0.6464, 0.6083, 0.4557, 0.631, 0.9915, 0.7237, 0.9875, 0.7237, 0.9901, 0.6291, 0.9942, 0.7237, 0.9648, 0.6586, 0.9647, 0.6606, 0.9622, 0.7236, 0.9622, 0.6117, 0.8174, 0.6112, 0.9738, 0.6083, 0.9752, 0.6087, 0.8174, 0.6454, 0.9531, 0.6452, 0.8173, 0.6481, 0.8172, 0.6482, 0.9516, 0.3978, 0.6812, 0.3989, 0.6792, 0.4025, 0.6789, 0.4023, 0.6807, 0.365, 0.679, 0.3643, 0.6809, 0.3617, 0.6793, 0.3624, 0.6791, 0.3972, 0.6816, 0.3978, 0.6812, 0.4023, 0.6807, 0.3979, 0.6847, 0.3643, 0.6809, 0.3636, 0.6815, 0.3607, 0.6831, 0.3617, 0.6793, 0.3964, 0.6832, 0.3972, 0.6816, 0.3979, 0.6847, 0.3981, 0.6832, 0.3636, 0.6815, 0.3632, 0.6836, 0.3607, 0.6839, 0.3607, 0.6831, 0.3651, 0.8177, 0.3651, 0.8233, 0.3623, 0.8233, 0.3622, 0.8177, 0.3991, 0.8234, 0.3992, 0.8176, 0.4022, 0.8177, 0.402, 0.8236, 0.3651, 0.8123, 0.3651, 0.8177, 0.3622, 0.8177, 0.3623, 0.8123, 0.3992, 0.8176, 0.3992, 0.812, 0.4022, 0.8119, 0.4022, 0.8177, 0.3652, 0.8068, 0.3651, 0.8123, 0.3623, 0.8123, 0.3623, 0.8068, 0.3992, 0.812, 0.399, 0.8062, 0.4021, 0.806, 0.4022, 0.8119, 0.3632, 0.6836, 0.3652, 0.8068, 0.3623, 0.8068, 0.3607, 0.6839, 0.399, 0.8062, 0.3964, 0.6832, 0.3981, 0.6832, 0.4021, 0.806, 0.3715, 0.4743, 0.3643, 0.489, 0.3614, 0.488, 0.3689, 0.4725, 0.4004, 0.5018, 0.4051, 0.496, 0.4076, 0.4976, 0.4033, 0.5029, 0.3841, 0.4652, 0.3715, 0.4743, 0.3689, 0.4725, 0.3823, 0.4628, 0.4051, 0.496, 0.4094, 0.492, 0.4114, 0.4942, 0.4076, 0.4976, 0.4042, 0.9669, 0.3993, 0.9589, 0.4021, 0.9573, 0.4066, 0.9648, 0.3648, 0.9797, 0.3705, 0.9932, 0.368, 0.9954, 0.3619, 0.9812, 0.4125, 0.9707, 0.4042, 0.9669, 0.4066, 0.9648, 0.4144, 0.9682, 0.3705, 0.9932, 0.3848, 0.9977, 0.383, 1.0, 0.368, 0.9954, 0.4779, 0.4706, 0.3841, 0.4652, 0.3823, 0.4628, 0.4779, 0.468, 0.4094, 0.492, 0.4779, 0.4931, 0.4779, 0.4957, 0.4114, 0.4942, 0.3989, 0.6792, 0.4004, 0.5018, 0.4033, 0.5029, 0.4025, 0.6789, 0.3643, 0.489, 0.365, 0.679, 0.3624, 0.6791, 0.3614, 0.488, 0.3848, 0.9977, 0.4777, 0.9934, 0.4777, 0.9961, 0.383, 1.0, 0.4777, 0.9707, 0.4125, 0.9707, 0.4144, 0.9682, 0.4777, 0.968, 0.3651, 0.8233, 0.3648, 0.9797, 0.3619, 0.9812, 0.3623, 0.8233, 0.3993, 0.9589, 0.3991, 0.8234, 0.402, 0.8236, 0.4021, 0.9573, 0.5577, 0.6763, 0.5577, 0.6777, 0.5593, 0.6777, 0.5586, 0.6794, 0.5949, 0.677, 0.595, 0.6777, 0.5923, 0.6795, 0.5925, 0.6774, 0.5531, 0.6804, 0.5577, 0.6763, 0.5586, 0.6794, 0.5579, 0.6799, 0.595, 0.6777, 0.5944, 0.6817, 0.5916, 0.6802, 0.5923, 0.6795, 0.5536, 0.6823, 0.5531, 0.6804, 0.5579, 0.6799, 0.5569, 0.6819, 0.5944, 0.6817, 0.5936, 0.682, 0.5911, 0.6822, 0.5916, 0.6802, 0.5929, 0.8176, 0.5928, 0.8231, 0.59, 0.8232, 0.5901, 0.8176, 0.5531, 0.8234, 0.5529, 0.8176, 0.5558, 0.8175, 0.556, 0.8232, 0.5929, 0.8122, 0.5929, 0.8176, 0.5901, 0.8176, 0.5901, 0.8122, 0.5529, 0.8176, 0.5529, 0.8119, 0.5558, 0.812, 0.5558, 0.8175, 0.5929, 0.8066, 0.5929, 0.8122, 0.5901, 0.8122, 0.59, 0.8066, 0.5529, 0.8119, 0.5529, 0.8061, 0.5559, 0.8063, 0.5558, 0.812, 0.5936, 0.682, 0.5929, 0.8066, 0.59, 0.8066, 0.5911, 0.6822, 0.5529, 0.8061, 0.5536, 0.6823, 0.5569, 0.6819, 0.5559, 0.8063, 0.5867, 0.4724, 0.5941, 0.4878, 0.5913, 0.4887, 0.5841, 0.4742, 0.5526, 0.5029, 0.5484, 0.4975, 0.5507, 0.4959, 0.5555, 0.5018, 0.5734, 0.4628, 0.5867, 0.4724, 0.5841, 0.4742, 0.5716, 0.4652, 0.5484, 0.4975, 0.5443, 0.4942, 0.5463, 0.492, 0.5507, 0.4959, 0.5487, 0.9645, 0.5532, 0.9571, 0.556, 0.9586, 0.5511, 0.9666, 0.5934, 0.9808, 0.5873, 0.9949, 0.5848, 0.9928, 0.5905, 0.9794, 0.5409, 0.968, 0.5487, 0.9645, 0.5511, 0.9666, 0.5428, 0.9704, 0.5873, 0.9949, 0.5724, 0.9999, 0.5706, 0.9972, 0.5848, 0.9928, 0.4779, 0.468, 0.5734, 0.4628, 0.5716, 0.4652, 0.4779, 0.4706, 0.5443, 0.4942, 0.4779, 0.4957, 0.4779, 0.4931, 0.5463, 0.492, 0.5577, 0.6777, 0.5526, 0.5029, 0.5555, 0.5018, 0.5593, 0.6777, 0.5941, 0.4878, 0.5949, 0.677, 0.5925, 0.6774, 0.5913, 0.4887, 0.5724, 0.9999, 0.4777, 0.9961, 0.4777, 0.9934, 0.5706, 0.9972, 0.4777, 0.968, 0.5409, 0.968, 0.5428, 0.9704, 0.4777, 0.9707, 0.5928, 0.8231, 0.5934, 0.9808, 0.5905, 0.9794, 0.59, 0.8232, 0.5532, 0.9571, 0.5531, 0.8234, 0.556, 0.8232, 0.556, 0.9586, 0.7242, 0.4377, 0.7242, 0.4601, 0.6558, 0.4592, 0.6304, 0.4332, 0.6949, 0.7569, 0.6949, 0.9506, 0.6874, 0.9506, 0.6874, 0.7569, 0.6622, 0.7569, 0.6849, 0.7569, 0.6849, 0.9506, 0.6622, 0.9506, 0.7199, 0.9506, 0.6973, 0.9506, 0.6973, 0.7569, 0.7199, 0.7569, 0.7225, 0.7569, 0.7225, 0.9506, 0.7199, 0.9506, 0.7199, 0.7569, 0.6949, 0.9506, 0.6949, 0.7569, 0.6973, 0.7569, 0.6973, 0.9506, 0.7299, 0.9506, 0.7299, 0.7569, 0.7323, 0.7569, 0.7323, 0.9506, 0.6874, 0.7569, 0.6874, 0.9506, 0.6849, 0.9506, 0.6849, 0.7569, 0.7225, 0.9506, 0.7225, 0.7569, 0.7299, 0.7569, 0.7299, 0.9506, 0.296, 0.7859, 0.296, 0.649, 0.3163, 0.6491, 0.3169, 0.7858, 0.06112, 0.9412, 0.1771, 0.9421, 0.1769, 0.9624, 0.06096, 0.9613, 0.06114, 0.836, 0.04057, 0.8363, 0.04011, 0.8196, 0.06096, 0.8194, 0.06096, 0.8194, 0.04011, 0.8196, 0.04001, 0.8012, 0.06094, 0.8013, 0.06094, 0.8013, 0.04001, 0.8012, 0.04041, 0.7844, 0.06109, 0.7847, 0.2962, 0.5461, 0.2962, 0.5255, 0.3107, 0.5316, 0.3167, 0.5462, 0.0622, 0.5461, 0.06217, 0.5258, 0.179, 0.5257, 0.179, 0.5462, 0.296, 0.8027, 0.1783, 0.8019, 0.1784, 0.7855, 0.296, 0.7859, 0.2957, 0.821, 0.1782, 0.8199, 0.1783, 0.8019, 0.296, 0.8027, 0.2954, 0.8377, 0.1781, 0.8363, 0.1782, 0.8199, 0.2957, 0.821, 0.06109, 0.7847, 0.06207, 0.6485, 0.1789, 0.6489, 0.1784, 0.7855, 0.2936, 0.9436, 0.3137, 0.9438, 0.3077, 0.9581, 0.2933, 0.964, 0.02839, 0.5436, 0.02869, 0.6485, 0.00764, 0.6485, 0.007134, 0.5437, 0.3266, 0.9464, 0.3299, 0.8391, 0.3497, 0.8398, 0.3472, 0.9469, 0.02697, 0.8369, 0.02844, 0.9434, 0.008007, 0.9435, 0.007332, 0.8374, 0.02675, 0.7839, 0.02548, 0.8012, 0.006809, 0.8009, 0.006893, 0.7835, 0.2989, 0.5116, 0.179, 0.5122, 0.1789, 0.4908, 0.2988, 0.4902, 0.3313, 0.8218, 0.3318, 0.8029, 0.3507, 0.8028, 0.3501, 0.8222, 0.02579, 0.8198, 0.02697, 0.8369, 0.007332, 0.8374, 0.007246, 0.82, 0.3296, 0.6492, 0.3303, 0.5437, 0.3517, 0.5438, 0.3508, 0.6493, 0.3161, 0.8383, 0.3168, 0.8214, 0.3302, 0.8218, 0.329, 0.8389, 0.2959, 0.9777, 0.3199, 0.9781, 0.3196, 0.9997, 0.2956, 0.9993, 0.3227, 0.5115, 0.2989, 0.5116, 0.2988, 0.4902, 0.3226, 0.4901, 0.0581, 0.9746, 0.1767, 0.9758, 0.1764, 0.9971, 0.05786, 0.9957, 0.179, 0.5122, 0.05945, 0.5123, 0.05943, 0.491, 0.1789, 0.4908, 0.3303, 0.5437, 0.3305, 0.5198, 0.3519, 0.52, 0.3517, 0.5438, 0.02844, 0.9434, 0.02855, 0.9661, 0.008107, 0.9662, 0.008007, 0.9435, 0.02869, 0.6485, 0.02675, 0.7839, 0.006893, 0.7835, 0.00764, 0.6485, 0.02548, 0.8012, 0.02579, 0.8198, 0.007246, 0.82, 0.006809, 0.8009, 0.1769, 0.9624, 0.2933, 0.964, 0.2958, 0.9767, 0.1767, 0.975, 0.02826, 0.5199, 0.02839, 0.5436, 0.007134, 0.5437, 0.007003, 0.5201, 0.03455, 0.9743, 0.0581, 0.9746, 0.05786, 0.9957, 0.03432, 0.9955, 0.04186, 0.6485, 0.04041, 0.7844, 0.02758, 0.784, 0.02941, 0.6484, 0.05945, 0.5123, 0.0357, 0.5123, 0.03568, 0.491, 0.05943, 0.491, 0.0289, 0.274, 0.01629, 0.274, 0.01629, 0.1359, 0.0289, 0.1359, 0.1767, 0.9758, 0.2959, 0.9777, 0.2956, 0.9993, 0.1764, 0.9971, 0.06207, 0.6485, 0.0622, 0.5461, 0.179, 0.5462, 0.1789, 0.6489, 0.296, 0.649, 0.2962, 0.5461, 0.3167, 0.5462, 0.3163, 0.6491, 0.06114, 0.836, 0.1781, 0.8363, 0.1771, 0.9421, 0.06112, 0.9412, 0.2954, 0.8377, 0.3161, 0.8383, 0.3137, 0.9438, 0.2936, 0.9436, 0.1781, 0.8363, 0.2954, 0.8377, 0.2936, 0.9436, 0.1771, 0.9421, 0.3161, 0.8383, 0.2954, 0.8377, 0.2957, 0.821, 0.3168, 0.8214, 0.3168, 0.8214, 0.2957, 0.821, 0.296, 0.8027, 0.3171, 0.8028, 0.3171, 0.8028, 0.296, 0.8027, 0.296, 0.7859, 0.3169, 0.7858, 0.1784, 0.7855, 0.1789, 0.6489, 0.296, 0.649, 0.296, 0.7859, 0.1789, 0.6489, 0.179, 0.5462, 0.2962, 0.5461, 0.296, 0.649, 0.179, 0.5462, 0.179, 0.5257, 0.2962, 0.5255, 0.2962, 0.5461, 0.1771, 0.9421, 0.2936, 0.9436, 0.2933, 0.964, 0.1769, 0.9624, 0.04057, 0.8363, 0.06114, 0.836, 0.06112, 0.9412, 0.04125, 0.9411, 0.1781, 0.8363, 0.06114, 0.836, 0.06096, 0.8194, 0.1782, 0.8199, 0.1782, 0.8199, 0.06096, 0.8194, 0.06094, 0.8013, 0.1783, 0.8019, 0.1783, 0.8019, 0.06094, 0.8013, 0.06109, 0.7847, 0.1784, 0.7855, 0.04041, 0.7844, 0.04186, 0.6485, 0.06207, 0.6485, 0.06109, 0.7847, 0.04186, 0.6485, 0.04186, 0.5462, 0.0622, 0.5461, 0.06207, 0.6485, 0.04186, 0.5462, 0.04778, 0.5318, 0.06217, 0.5258, 0.0622, 0.5461, 0.04125, 0.9411, 0.06112, 0.9412, 0.06096, 0.9613, 0.04691, 0.9552, 0.04924, 0.274, 0.0289, 0.274, 0.0289, 0.1359, 0.04924, 0.1359, 0.2823, 0.4527, 0.2823, 0.473, 0.1657, 0.473, 0.1657, 0.4527, 0.2823, 0.3447, 0.2823, 0.3221, 0.3026, 0.3221, 0.3026, 0.3447, 0.2823, 0.3221, 0.2823, 0.2966, 0.3026, 0.2966, 0.3026, 0.3221, 0.2823, 0.2966, 0.2823, 0.274, 0.3026, 0.274, 0.3026, 0.2966, 0.04924, 0.03366, 0.0289, 0.03366, 0.03486, 0.01928, 0.04924, 0.01332, 0.2823, 0.03366, 0.1657, 0.03366, 0.1657, 0.01332, 0.2823, 0.01332, 0.04924, 0.2966, 0.04924, 0.274, 0.1657, 0.274, 0.1657, 0.2966, 0.04924, 0.3221, 0.04924, 0.2966, 0.1657, 0.2966, 0.1657, 0.3221, 0.04924, 0.3447, 0.04924, 0.3221, 0.1657, 0.3221, 0.1657, 0.3447, 0.2823, 0.274, 0.1657, 0.274, 0.1657, 0.1359, 0.2823, 0.1359, 0.04924, 0.4527, 0.04924, 0.473, 0.03486, 0.467, 0.0289, 0.4527, 0.3026, 0.03366, 0.3152, 0.03115, 0.3152, 0.1359, 0.3026, 0.1359, 0.0289, 0.4527, 0.01629, 0.4552, 0.01629, 0.3447, 0.0289, 0.3447, 0.3026, 0.3447, 0.3152, 0.3447, 0.3152, 0.4552, 0.3026, 0.4527, 0.3026, 0.274, 0.3152, 0.274, 0.3152, 0.2966, 0.3026, 0.2966, 0.04924, 0.01332, 0.04673, 0.000713, 0.1657, 0.000713, 0.1657, 0.01332, 0.0289, 0.3221, 0.01629, 0.3221, 0.01629, 0.2966, 0.0289, 0.2966, 0.3026, 0.3221, 0.3152, 0.3221, 0.3152, 0.3447, 0.3026, 0.3447, 0.0289, 0.1359, 0.01629, 0.1359, 0.01629, 0.03115, 0.0289, 0.03366, 0.0289, 0.2966, 0.01629, 0.2966, 0.01629, 0.274, 0.0289, 0.274, 0.04924, 0.473, 0.04673, 0.4856, 0.02521, 0.4767, 0.03486, 0.467, 0.03486, 0.01928, 0.02521, 0.009629, 0.04673, 0.000713, 0.04924, 0.01332, 0.2823, 0.473, 0.2848, 0.4856, 0.1657, 0.4856, 0.1657, 0.473, 0.1657, 0.01332, 0.1657, 0.000713, 0.2848, 0.000713, 0.2823, 0.01332, 0.0289, 0.03366, 0.01629, 0.03115, 0.02521, 0.009629, 0.03486, 0.01928, 0.3026, 0.4527, 0.3152, 0.4552, 0.3063, 0.4767, 0.2966, 0.467, 0.3026, 0.1359, 0.3152, 0.1359, 0.3152, 0.274, 0.3026, 0.274, 0.3026, 0.2966, 0.3152, 0.2966, 0.3152, 0.3221, 0.3026, 0.3221, 0.03486, 0.467, 0.02521, 0.4767, 0.01629, 0.4552, 0.0289, 0.4527, 0.2966, 0.01928, 0.3063, 0.009629, 0.3152, 0.03115, 0.3026, 0.03366, 0.2966, 0.467, 0.3063, 0.4767, 0.2848, 0.4856, 0.2823, 0.473, 0.0289, 0.3447, 0.01629, 0.3447, 0.01629, 0.3221, 0.0289, 0.3221, 0.2823, 0.01332, 0.2848, 0.000713, 0.3063, 0.009629, 0.2966, 0.01928, 0.1657, 0.473, 0.1657, 0.4856, 0.04673, 0.4856, 0.04924, 0.473, 0.2823, 0.1359, 0.1657, 0.1359, 0.1657, 0.03366, 0.2823, 0.03366, 0.04924, 0.1359, 0.0289, 0.1359, 0.0289, 0.03366, 0.04924, 0.03366, 0.2823, 0.3447, 0.2823, 0.4527, 0.1657, 0.4527, 0.1657, 0.3447, 0.04924, 0.3447, 0.04924, 0.4527, 0.0289, 0.4527, 0.0289, 0.3447, 0.1657, 0.3447, 0.1657, 0.4527, 0.04924, 0.4527, 0.04924, 0.3447, 0.0289, 0.3447, 0.0289, 0.3221, 0.04924, 0.3221, 0.04924, 0.3447, 0.0289, 0.3221, 0.0289, 0.2966, 0.04924, 0.2966, 0.04924, 0.3221, 0.0289, 0.2966, 0.0289, 0.274, 0.04924, 0.274, 0.04924, 0.2966, 0.1657, 0.274, 0.04924, 0.274, 0.04924, 0.1359, 0.1657, 0.1359, 0.1657, 0.1359, 0.04924, 0.1359, 0.04924, 0.03366, 0.1657, 0.03366, 0.1657, 0.03366, 0.04924, 0.03366, 0.04924, 0.01332, 0.1657, 0.01332, 0.1657, 0.4527, 0.1657, 0.473, 0.04924, 0.473, 0.04924, 0.4527, 0.3026, 0.3447, 0.3026, 0.4527, 0.2823, 0.4527, 0.2823, 0.3447, 0.1657, 0.3447, 0.1657, 0.3221, 0.2823, 0.3221, 0.2823, 0.3447, 0.1657, 0.3221, 0.1657, 0.2966, 0.2823, 0.2966, 0.2823, 0.3221, 0.1657, 0.2966, 0.1657, 0.274, 0.2823, 0.274, 0.2823, 0.2966, 0.3026, 0.274, 0.2823, 0.274, 0.2823, 0.1359, 0.3026, 0.1359, 0.3026, 0.1359, 0.2823, 0.1359, 0.2823, 0.03366, 0.3026, 0.03366, 0.3026, 0.03366, 0.2823, 0.03366, 0.2823, 0.01332, 0.2966, 0.01928, 0.3026, 0.4527, 0.2966, 0.467, 0.2823, 0.473, 0.2823, 0.4527, 0.04186, 0.5462, 0.04186, 0.6485, 0.02941, 0.6484, 0.02925, 0.5437, 0.3137, 0.9438, 0.3161, 0.8383, 0.329, 0.8389, 0.3259, 0.9464, 0.04011, 0.8196, 0.04057, 0.8363, 0.02783, 0.8368, 0.02689, 0.8198, 0.3168, 0.8214, 0.3171, 0.8028, 0.3306, 0.8028, 0.3302, 0.8218, 0.04001, 0.8012, 0.04011, 0.8196, 0.02689, 0.8198, 0.02668, 0.8011, 0.3171, 0.8028, 0.3169, 0.7858, 0.3298, 0.7855, 0.3306, 0.8028, 0.04041, 0.7844, 0.04001, 0.8012, 0.02668, 0.8011, 0.02758, 0.784, 0.3169, 0.7858, 0.3163, 0.6491, 0.3288, 0.6491, 0.3298, 0.7855, 0.3318, 0.8029, 0.3307, 0.7854, 0.3507, 0.7851, 0.3507, 0.8028, 0.3077, 0.9581, 0.3137, 0.9438, 0.3259, 0.9464, 0.3173, 0.9677, 0.2933, 0.964, 0.3077, 0.9581, 0.3173, 0.9677, 0.2958, 0.9767, 0.06096, 0.9613, 0.1769, 0.9624, 0.1767, 0.975, 0.05829, 0.9737, 0.2962, 0.5255, 0.179, 0.5257, 0.179, 0.5131, 0.2987, 0.5126, 0.3107, 0.5316, 0.2962, 0.5255, 0.2987, 0.5126, 0.3206, 0.5219, 0.3167, 0.5462, 0.3107, 0.5316, 0.3206, 0.5219, 0.3294, 0.5438, 0.3163, 0.6491, 0.3167, 0.5462, 0.3294, 0.5438, 0.3288, 0.6491, 0.04057, 0.8363, 0.04125, 0.9411, 0.02909, 0.9434, 0.02783, 0.8368, 0.3261, 0.9694, 0.3266, 0.9464, 0.3472, 0.9469, 0.3467, 0.9698, 0.04691, 0.9552, 0.06096, 0.9613, 0.05829, 0.9737, 0.0373, 0.9645, 0.04125, 0.9411, 0.04691, 0.9552, 0.0373, 0.9645, 0.02909, 0.9434, 0.3299, 0.8391, 0.3313, 0.8218, 0.3501, 0.8222, 0.3497, 0.8398, 0.04778, 0.5318, 0.04186, 0.5462, 0.02925, 0.5437, 0.03809, 0.5222, 0.06217, 0.5258, 0.04778, 0.5318, 0.03809, 0.5222, 0.05963, 0.5132, 0.179, 0.5257, 0.06217, 0.5258, 0.05963, 0.5132, 0.179, 0.5131, 0.02675, 0.7839, 0.02869, 0.6485, 0.02941, 0.6484, 0.02758, 0.784, 0.3313, 0.8218, 0.3299, 0.8391, 0.329, 0.8389, 0.3302, 0.8218, 0.02697, 0.8369, 0.02579, 0.8198, 0.02689, 0.8198, 0.02783, 0.8368, 0.3318, 0.8029, 0.3313, 0.8218, 0.3302, 0.8218, 0.3306, 0.8028, 0.02579, 0.8198, 0.02548, 0.8012, 0.02668, 0.8011, 0.02689, 0.8198, 0.3307, 0.7854, 0.3318, 0.8029, 0.3306, 0.8028, 0.3298, 0.7855, 0.02548, 0.8012, 0.02675, 0.7839, 0.02758, 0.784, 0.02668, 0.8011, 0.3296, 0.6492, 0.3307, 0.7854, 0.3298, 0.7855, 0.3288, 0.6491, 0.3299, 0.8391, 0.3266, 0.9464, 0.3259, 0.9464, 0.329, 0.8389, 0.3266, 0.9464, 0.3179, 0.9683, 0.3173, 0.9677, 0.3259, 0.9464, 0.3179, 0.9683, 0.2959, 0.9777, 0.2958, 0.9767, 0.3173, 0.9677, 0.2959, 0.9777, 0.1767, 0.9758, 0.1767, 0.975, 0.2958, 0.9767, 0.179, 0.5122, 0.2989, 0.5116, 0.2987, 0.5126, 0.179, 0.5131, 0.2989, 0.5116, 0.3213, 0.5212, 0.3206, 0.5219, 0.2987, 0.5126, 0.3213, 0.5212, 0.3303, 0.5437, 0.3294, 0.5438, 0.3206, 0.5219, 0.3303, 0.5437, 0.3296, 0.6492, 0.3288, 0.6491, 0.3294, 0.5438, 0.02844, 0.9434, 0.02697, 0.8369, 0.02783, 0.8368, 0.02909, 0.9434, 0.1767, 0.9758, 0.0581, 0.9746, 0.05829, 0.9737, 0.1767, 0.975, 0.0581, 0.9746, 0.03666, 0.9651, 0.0373, 0.9645, 0.05829, 0.9737, 0.03666, 0.9651, 0.02844, 0.9434, 0.02909, 0.9434, 0.0373, 0.9645, 0.02869, 0.6485, 0.02839, 0.5436, 0.02925, 0.5437, 0.02941, 0.6484, 0.02839, 0.5436, 0.03744, 0.5215, 0.03809, 0.5222, 0.02925, 0.5437, 0.03744, 0.5215, 0.05945, 0.5123, 0.05963, 0.5132, 0.03809, 0.5222, 0.05945, 0.5123, 0.179, 0.5122, 0.179, 0.5131, 0.05963, 0.5132, 0.006124, 0.7835, 0.006773, 0.6485, 0.00764, 0.6485, 0.006893, 0.7835, 0.3508, 0.8222, 0.3505, 0.8399, 0.3497, 0.8398, 0.3501, 0.8222, 0.006573, 0.8374, 0.00658, 0.82, 0.007246, 0.82, 0.007332, 0.8374, 0.3514, 0.8028, 0.3508, 0.8222, 0.3501, 0.8222, 0.3507, 0.8028, 0.00658, 0.82, 0.006139, 0.8009, 0.006809, 0.8009, 0.007246, 0.82, 0.3515, 0.7851, 0.3514, 0.8028, 0.3507, 0.8028, 0.3507, 0.7851, 0.006139, 0.8009, 0.006124, 0.7835, 0.006893, 0.7835, 0.006809, 0.8009, 0.3516, 0.6493, 0.3515, 0.7851, 0.3507, 0.7851, 0.3508, 0.6493, 0.3505, 0.8399, 0.348, 0.9469, 0.3472, 0.9469, 0.3497, 0.8398, 0.348, 0.9469, 0.3475, 0.9696, 0.3467, 0.9698, 0.3472, 0.9469, 0.3193, 1.001, 0.2956, 1.0, 0.2956, 0.9993, 0.3196, 0.9997, 0.2956, 1.0, 0.1764, 0.998, 0.1764, 0.9971, 0.2956, 0.9993, 0.1789, 0.4899, 0.2988, 0.4893, 0.2988, 0.4902, 0.1789, 0.4908, 0.2988, 0.4893, 0.3223, 0.4892, 0.3226, 0.4901, 0.2988, 0.4902, 0.3528, 0.5203, 0.3526, 0.5439, 0.3517, 0.5438, 0.3519, 0.52, 0.3526, 0.5439, 0.3516, 0.6493, 0.3508, 0.6493, 0.3517, 0.5438, 0.007166, 0.9435, 0.006573, 0.8374, 0.007332, 0.8374, 0.008007, 0.9435, 0.1764, 0.998, 0.05785, 0.9966, 0.05786, 0.9957, 0.1764, 0.9971, 0.05785, 0.9966, 0.03456, 0.9963, 0.03432, 0.9955, 0.05786, 0.9957, 0.00726, 0.966, 0.007166, 0.9435, 0.008007, 0.9435, 0.008107, 0.9662, 0.006773, 0.6485, 0.006258, 0.5437, 0.007134, 0.5437, 0.00764, 0.6485, 0.006258, 0.5437, 0.006124, 0.5203, 0.007003, 0.5201, 0.007134, 0.5437, 0.03594, 0.4901, 0.05943, 0.4901, 0.05943, 0.491, 0.03568, 0.491, 0.05943, 0.4901, 0.1789, 0.4899, 0.1789, 0.4908, 0.05943, 0.491, 0.3307, 0.7854, 0.3296, 0.6492, 0.3508, 0.6493, 0.3507, 0.7851])
me_cube_002.materials.append(mat_wood_002)
me_cube_002.materials.append(mat_wood)
me_cube_002.update()

# ---- objects
ob_light = bpy.data.objects.new('Light', light_light)
ob_camera = bpy.data.objects.new('Camera', cam_camera)
ob_chair = bpy.data.objects.new('Chair', me_cube_002)

# ---- transforms, parenting, visibility, modifiers, constraints
ob_light.location = (4.076, 1.005, 5.904)
ob_light.rotation_euler = (0.6503, 0.05522, 1.866)
ob_light.lock_rotations_4d = False
ob_light.empty_display_type = 'ARROWS'
ob_light.color = (0.0, 0.0, 0.0, 0.0)
ob_light.lineart.crease_threshold = 0.0
ob_camera.location = (7.359, -6.926, 4.958)
ob_camera.rotation_euler = (1.109, 0.0, 0.8149)
ob_camera.lock_rotations_4d = False
ob_camera.empty_display_type = 'ARROWS'
ob_camera.color = (0.0, 0.0, 0.0, 0.0)
ob_camera.display_type = 'WIRE'
ob_camera.lineart.crease_threshold = 0.0
ob_chair.location = (0.0, 0.0, 0.0)
_m = ob_chair.modifiers.new('Subdivision', 'SUBSURF')
_m.levels = 2

# ---- collection membership
col_collection.objects.link(ob_light)
col_collection.objects.link(ob_camera)
col_collection.objects.link(ob_chair)

# ---- scene / render settings (as saved in the file)
scene.camera = ob_camera
scene.frame_start = 1; scene.frame_end = 250; scene.frame_set(1)
scene.render.engine = 'BLENDER_EEVEE_NEXT'
bpy.context.view_layer.update()
